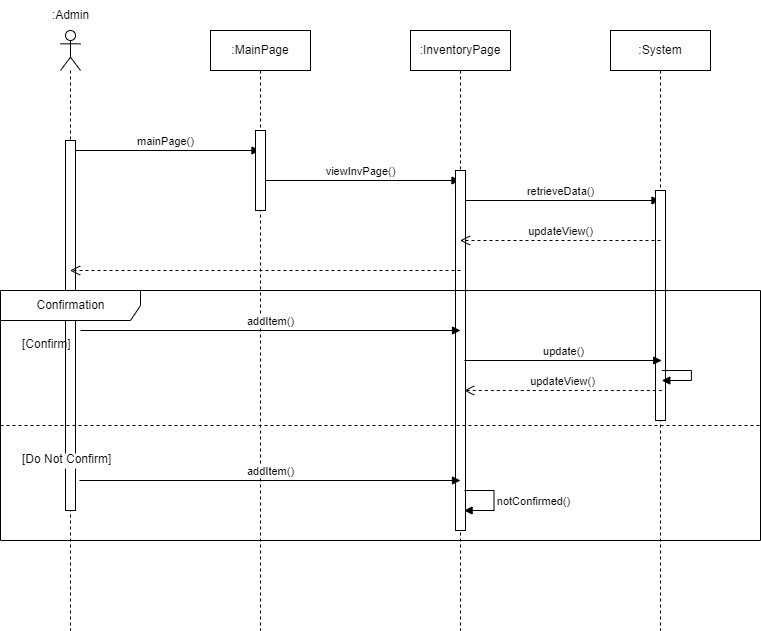

The diagram above was exported from draw.io. Its source (the exported page's mxGraphModel, read from the mxfile embedded in the PNG):
<mxGraphModel dx="1512" dy="614" grid="1" gridSize="10" guides="1" tooltips="1" connect="1" arrows="1" fold="1" page="1" pageScale="1" pageWidth="850" pageHeight="1100" math="0" shadow="0">
  <root>
    <mxCell id="0" />
    <mxCell id="1" parent="0" />
    <mxCell id="j6MSHLs7Rek6IwqPCNWB-22" value="" style="shape=umlLifeline;participant=umlActor;perimeter=lifelinePerimeter;whiteSpace=wrap;html=1;container=1;collapsible=0;recursiveResize=0;verticalAlign=top;spacingTop=36;outlineConnect=0;" vertex="1" parent="1">
      <mxGeometry x="440" y="400" width="20" height="600" as="geometry" />
    </mxCell>
    <mxCell id="j6MSHLs7Rek6IwqPCNWB-23" value="mainPage()" style="html=1;verticalAlign=bottom;endArrow=block;rounded=0;" edge="1" parent="j6MSHLs7Rek6IwqPCNWB-22" target="j6MSHLs7Rek6IwqPCNWB-25">
      <mxGeometry width="80" relative="1" as="geometry">
        <mxPoint x="10" y="120" as="sourcePoint" />
        <mxPoint x="90" y="120" as="targetPoint" />
      </mxGeometry>
    </mxCell>
    <mxCell id="j6MSHLs7Rek6IwqPCNWB-24" value="" style="html=1;points=[];perimeter=orthogonalPerimeter;" vertex="1" parent="j6MSHLs7Rek6IwqPCNWB-22">
      <mxGeometry x="5" y="110" width="10" height="370" as="geometry" />
    </mxCell>
    <mxCell id="j6MSHLs7Rek6IwqPCNWB-25" value=":MainPage" style="shape=umlLifeline;perimeter=lifelinePerimeter;whiteSpace=wrap;html=1;container=1;collapsible=0;recursiveResize=0;outlineConnect=0;" vertex="1" parent="1">
      <mxGeometry x="590" y="400" width="100" height="600" as="geometry" />
    </mxCell>
    <mxCell id="j6MSHLs7Rek6IwqPCNWB-26" value="viewInvPage()" style="html=1;verticalAlign=bottom;endArrow=block;rounded=0;" edge="1" parent="j6MSHLs7Rek6IwqPCNWB-25" target="j6MSHLs7Rek6IwqPCNWB-29">
      <mxGeometry width="80" relative="1" as="geometry">
        <mxPoint x="50" y="150" as="sourcePoint" />
        <mxPoint x="130" y="150" as="targetPoint" />
      </mxGeometry>
    </mxCell>
    <mxCell id="j6MSHLs7Rek6IwqPCNWB-27" value="" style="html=1;points=[];perimeter=orthogonalPerimeter;" vertex="1" parent="j6MSHLs7Rek6IwqPCNWB-25">
      <mxGeometry x="45" y="100" width="10" height="80" as="geometry" />
    </mxCell>
    <mxCell id="j6MSHLs7Rek6IwqPCNWB-28" value=":Admin" style="text;html=1;align=center;verticalAlign=middle;resizable=0;points=[];autosize=1;strokeColor=none;fillColor=none;" vertex="1" parent="1">
      <mxGeometry x="420" y="370" width="60" height="30" as="geometry" />
    </mxCell>
    <mxCell id="j6MSHLs7Rek6IwqPCNWB-29" value=":InventoryPage" style="shape=umlLifeline;perimeter=lifelinePerimeter;whiteSpace=wrap;html=1;container=1;collapsible=0;recursiveResize=0;outlineConnect=0;" vertex="1" parent="1">
      <mxGeometry x="790" y="400" width="100" height="600" as="geometry" />
    </mxCell>
    <mxCell id="j6MSHLs7Rek6IwqPCNWB-30" value="retrieveData()" style="html=1;verticalAlign=bottom;endArrow=block;rounded=0;" edge="1" parent="j6MSHLs7Rek6IwqPCNWB-29" target="j6MSHLs7Rek6IwqPCNWB-32">
      <mxGeometry width="80" relative="1" as="geometry">
        <mxPoint x="50" y="170" as="sourcePoint" />
        <mxPoint x="130" y="170" as="targetPoint" />
      </mxGeometry>
    </mxCell>
    <mxCell id="j6MSHLs7Rek6IwqPCNWB-31" value="" style="html=1;points=[];perimeter=orthogonalPerimeter;" vertex="1" parent="j6MSHLs7Rek6IwqPCNWB-29">
      <mxGeometry x="45" y="140" width="10" height="360" as="geometry" />
    </mxCell>
    <mxCell id="j6MSHLs7Rek6IwqPCNWB-32" value=":System" style="shape=umlLifeline;perimeter=lifelinePerimeter;whiteSpace=wrap;html=1;container=1;collapsible=0;recursiveResize=0;outlineConnect=0;" vertex="1" parent="1">
      <mxGeometry x="990" y="400" width="100" height="600" as="geometry" />
    </mxCell>
    <mxCell id="j6MSHLs7Rek6IwqPCNWB-33" value="" style="html=1;points=[];perimeter=orthogonalPerimeter;" vertex="1" parent="j6MSHLs7Rek6IwqPCNWB-32">
      <mxGeometry x="45" y="160" width="10" height="230" as="geometry" />
    </mxCell>
    <mxCell id="j6MSHLs7Rek6IwqPCNWB-34" value="updateView()" style="html=1;verticalAlign=bottom;endArrow=open;dashed=1;endSize=8;rounded=0;" edge="1" parent="1" target="j6MSHLs7Rek6IwqPCNWB-29">
      <mxGeometry relative="1" as="geometry">
        <mxPoint x="1040" y="610.0000000000002" as="sourcePoint" />
        <mxPoint x="970" y="610" as="targetPoint" />
      </mxGeometry>
    </mxCell>
    <mxCell id="j6MSHLs7Rek6IwqPCNWB-35" value="" style="html=1;verticalAlign=bottom;endArrow=open;dashed=1;endSize=8;rounded=0;" edge="1" parent="1" target="j6MSHLs7Rek6IwqPCNWB-22">
      <mxGeometry relative="1" as="geometry">
        <mxPoint x="840" y="640.0000000000002" as="sourcePoint" />
        <mxPoint x="760" y="640" as="targetPoint" />
      </mxGeometry>
    </mxCell>
    <mxCell id="j6MSHLs7Rek6IwqPCNWB-36" value="Confirmation" style="shape=umlFrame;tabWidth=110;tabHeight=30;tabPosition=left;html=1;boundedLbl=1;labelInHeader=1;width=140;height=30;" vertex="1" parent="1">
      <mxGeometry x="380" y="660" width="760" height="250" as="geometry" />
    </mxCell>
    <mxCell id="j6MSHLs7Rek6IwqPCNWB-37" value="[Confirm]" style="text" vertex="1" parent="j6MSHLs7Rek6IwqPCNWB-36">
      <mxGeometry width="100" height="20" relative="1" as="geometry">
        <mxPoint x="20" y="40" as="offset" />
      </mxGeometry>
    </mxCell>
    <mxCell id="j6MSHLs7Rek6IwqPCNWB-38" value="[Do Not Confirm]" style="line;strokeWidth=1;dashed=1;labelPosition=center;verticalLabelPosition=bottom;align=left;verticalAlign=top;spacingLeft=20;spacingTop=15;" vertex="1" parent="j6MSHLs7Rek6IwqPCNWB-36">
      <mxGeometry y="130" width="759.9999999999999" height="10" as="geometry" />
    </mxCell>
    <mxCell id="j6MSHLs7Rek6IwqPCNWB-39" value="update()" style="html=1;verticalAlign=bottom;endArrow=block;rounded=0;entryX=0.87;entryY=0.28;entryDx=0;entryDy=0;entryPerimeter=0;" edge="1" parent="j6MSHLs7Rek6IwqPCNWB-36" target="j6MSHLs7Rek6IwqPCNWB-36">
      <mxGeometry width="80" relative="1" as="geometry">
        <mxPoint x="463.8961038961039" y="70" as="sourcePoint" />
        <mxPoint x="542.8571428571429" y="70" as="targetPoint" />
      </mxGeometry>
    </mxCell>
    <mxCell id="j6MSHLs7Rek6IwqPCNWB-40" value="updateView()" style="html=1;verticalAlign=bottom;endArrow=open;dashed=1;endSize=8;rounded=0;entryX=0.61;entryY=0.4;entryDx=0;entryDy=0;entryPerimeter=0;" edge="1" parent="j6MSHLs7Rek6IwqPCNWB-36" target="j6MSHLs7Rek6IwqPCNWB-36">
      <mxGeometry relative="1" as="geometry">
        <mxPoint x="661.2987012987013" y="100" as="sourcePoint" />
        <mxPoint x="582.3376623376623" y="100" as="targetPoint" />
      </mxGeometry>
    </mxCell>
    <mxCell id="j6MSHLs7Rek6IwqPCNWB-41" value="" style="html=1;verticalAlign=bottom;endArrow=block;rounded=0;" edge="1" parent="j6MSHLs7Rek6IwqPCNWB-36">
      <mxGeometry width="80" relative="1" as="geometry">
        <mxPoint x="661.2987012987013" y="80" as="sourcePoint" />
        <mxPoint x="661.2987012987013" y="90" as="targetPoint" />
        <Array as="points">
          <mxPoint x="690.9090909090909" y="80" />
          <mxPoint x="690.9090909090909" y="90" />
          <mxPoint x="661.2987012987013" y="90" />
        </Array>
      </mxGeometry>
    </mxCell>
    <mxCell id="j6MSHLs7Rek6IwqPCNWB-42" value="addItem()" style="html=1;verticalAlign=bottom;endArrow=block;rounded=0;" edge="1" parent="j6MSHLs7Rek6IwqPCNWB-36">
      <mxGeometry width="80" relative="1" as="geometry">
        <mxPoint x="78.96103896103897" y="190" as="sourcePoint" />
        <mxPoint x="460" y="190" as="targetPoint" />
      </mxGeometry>
    </mxCell>
    <mxCell id="j6MSHLs7Rek6IwqPCNWB-43" value="notConfirmed()" style="html=1;verticalAlign=bottom;endArrow=block;rounded=0;entryX=0.61;entryY=0.88;entryDx=0;entryDy=0;entryPerimeter=0;" edge="1" parent="j6MSHLs7Rek6IwqPCNWB-36" target="j6MSHLs7Rek6IwqPCNWB-36">
      <mxGeometry x="0.2453" y="-40" width="80" relative="1" as="geometry">
        <mxPoint x="463.8961038961039" y="200" as="sourcePoint" />
        <mxPoint x="542.8571428571429" y="200" as="targetPoint" />
        <Array as="points">
          <mxPoint x="493.5064935064935" y="200" />
          <mxPoint x="493.5064935064935" y="220" />
        </Array>
        <mxPoint x="40" y="40" as="offset" />
      </mxGeometry>
    </mxCell>
    <mxCell id="j6MSHLs7Rek6IwqPCNWB-44" value="addItem()" style="html=1;verticalAlign=bottom;endArrow=block;rounded=0;" edge="1" parent="1">
      <mxGeometry width="80" relative="1" as="geometry">
        <mxPoint x="460" y="700" as="sourcePoint" />
        <mxPoint x="840" y="700" as="targetPoint" />
      </mxGeometry>
    </mxCell>
  </root>
</mxGraphModel>